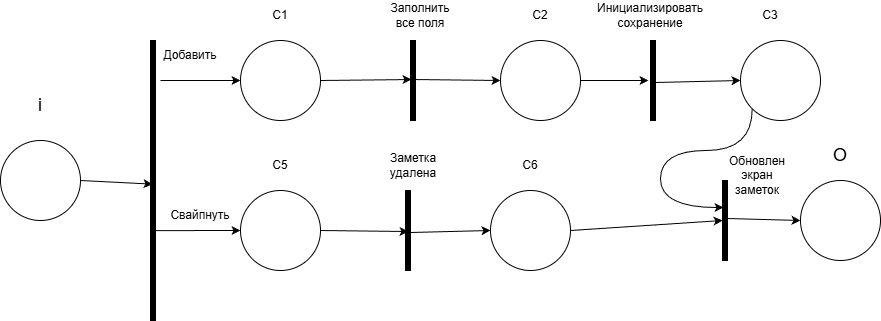

The diagram above was exported from draw.io. Its source (the exported page's mxGraphModel, read from the mxfile embedded in the PNG):
<mxGraphModel dx="1665" dy="743" grid="1" gridSize="10" guides="1" tooltips="1" connect="1" arrows="1" fold="1" page="1" pageScale="1" pageWidth="827" pageHeight="1169" math="0" shadow="0">
  <root>
    <mxCell id="0" />
    <mxCell id="1" parent="0" />
    <mxCell id="klhsrDJ94t06gO8fQPQD-8" value="" style="html=1;points=[];perimeter=orthogonalPerimeter;fillColor=strokeColor;" vertex="1" parent="1">
      <mxGeometry x="250" y="320" width="5" height="280" as="geometry" />
    </mxCell>
    <mxCell id="klhsrDJ94t06gO8fQPQD-13" value="" style="endArrow=classic;html=1;rounded=0;exitX=1;exitY=0.5;exitDx=0;exitDy=0;entryX=0.4;entryY=0.513;entryDx=0;entryDy=0;entryPerimeter=0;" edge="1" parent="1" source="klhsrDJ94t06gO8fQPQD-20" target="klhsrDJ94t06gO8fQPQD-8">
      <mxGeometry width="50" height="50" relative="1" as="geometry">
        <mxPoint x="160" y="360" as="sourcePoint" />
        <mxPoint x="230" y="360" as="targetPoint" />
      </mxGeometry>
    </mxCell>
    <mxCell id="klhsrDJ94t06gO8fQPQD-16" value="&lt;font style=&quot;font-size: 18px;&quot;&gt;i&lt;/font&gt;" style="text;html=1;whiteSpace=wrap;strokeColor=none;fillColor=none;align=center;verticalAlign=middle;rounded=0;" vertex="1" parent="1">
      <mxGeometry x="110" y="370" width="60" height="30" as="geometry" />
    </mxCell>
    <mxCell id="klhsrDJ94t06gO8fQPQD-19" value="" style="ellipse;whiteSpace=wrap;html=1;aspect=fixed;" vertex="1" parent="1">
      <mxGeometry x="340" y="320" width="80" height="80" as="geometry" />
    </mxCell>
    <mxCell id="klhsrDJ94t06gO8fQPQD-20" value="" style="ellipse;whiteSpace=wrap;html=1;aspect=fixed;" vertex="1" parent="1">
      <mxGeometry x="100" y="420" width="80" height="80" as="geometry" />
    </mxCell>
    <mxCell id="klhsrDJ94t06gO8fQPQD-21" value="" style="endArrow=classic;html=1;rounded=0;entryX=0;entryY=0.5;entryDx=0;entryDy=0;exitX=2;exitY=0.143;exitDx=0;exitDy=0;exitPerimeter=0;" edge="1" parent="1" source="klhsrDJ94t06gO8fQPQD-8" target="klhsrDJ94t06gO8fQPQD-19">
      <mxGeometry width="50" height="50" relative="1" as="geometry">
        <mxPoint x="300" y="350" as="sourcePoint" />
        <mxPoint x="300" y="400" as="targetPoint" />
      </mxGeometry>
    </mxCell>
    <mxCell id="klhsrDJ94t06gO8fQPQD-22" value="Добавить" style="text;html=1;whiteSpace=wrap;strokeColor=none;fillColor=none;align=center;verticalAlign=middle;rounded=0;" vertex="1" parent="1">
      <mxGeometry x="260" y="320" width="60" height="30" as="geometry" />
    </mxCell>
    <mxCell id="klhsrDJ94t06gO8fQPQD-23" value="" style="html=1;points=[];perimeter=orthogonalPerimeter;fillColor=strokeColor;" vertex="1" parent="1">
      <mxGeometry x="510" y="320" width="5" height="80" as="geometry" />
    </mxCell>
    <mxCell id="klhsrDJ94t06gO8fQPQD-24" value="" style="endArrow=classic;html=1;rounded=0;exitX=1;exitY=0.5;exitDx=0;exitDy=0;entryX=0.2;entryY=0.488;entryDx=0;entryDy=0;entryPerimeter=0;" edge="1" parent="1" source="klhsrDJ94t06gO8fQPQD-19" target="klhsrDJ94t06gO8fQPQD-23">
      <mxGeometry width="50" height="50" relative="1" as="geometry">
        <mxPoint x="490" y="400" as="sourcePoint" />
        <mxPoint x="500" y="360" as="targetPoint" />
      </mxGeometry>
    </mxCell>
    <mxCell id="klhsrDJ94t06gO8fQPQD-25" value="Заполнить все поля" style="text;html=1;whiteSpace=wrap;strokeColor=none;fillColor=none;align=center;verticalAlign=middle;rounded=0;" vertex="1" parent="1">
      <mxGeometry x="490" y="280" width="60" height="30" as="geometry" />
    </mxCell>
    <mxCell id="klhsrDJ94t06gO8fQPQD-26" value="" style="ellipse;whiteSpace=wrap;html=1;aspect=fixed;" vertex="1" parent="1">
      <mxGeometry x="600" y="320" width="80" height="80" as="geometry" />
    </mxCell>
    <mxCell id="klhsrDJ94t06gO8fQPQD-27" value="" style="endArrow=classic;html=1;rounded=0;exitX=1;exitY=0.488;exitDx=0;exitDy=0;exitPerimeter=0;entryX=0;entryY=0.5;entryDx=0;entryDy=0;" edge="1" parent="1" source="klhsrDJ94t06gO8fQPQD-23" target="klhsrDJ94t06gO8fQPQD-26">
      <mxGeometry width="50" height="50" relative="1" as="geometry">
        <mxPoint x="570" y="440" as="sourcePoint" />
        <mxPoint x="620" y="390" as="targetPoint" />
      </mxGeometry>
    </mxCell>
    <mxCell id="klhsrDJ94t06gO8fQPQD-28" value="" style="html=1;points=[];perimeter=orthogonalPerimeter;fillColor=strokeColor;" vertex="1" parent="1">
      <mxGeometry x="750" y="320" width="5" height="80" as="geometry" />
    </mxCell>
    <mxCell id="klhsrDJ94t06gO8fQPQD-29" value="" style="endArrow=classic;html=1;rounded=0;exitX=1;exitY=0.5;exitDx=0;exitDy=0;entryX=-0.4;entryY=0.5;entryDx=0;entryDy=0;entryPerimeter=0;" edge="1" parent="1" source="klhsrDJ94t06gO8fQPQD-26" target="klhsrDJ94t06gO8fQPQD-28">
      <mxGeometry width="50" height="50" relative="1" as="geometry">
        <mxPoint x="640" y="460" as="sourcePoint" />
        <mxPoint x="690" y="410" as="targetPoint" />
      </mxGeometry>
    </mxCell>
    <mxCell id="klhsrDJ94t06gO8fQPQD-30" value="Инициализировать&lt;div&gt;сохранение&lt;/div&gt;" style="text;html=1;whiteSpace=wrap;strokeColor=none;fillColor=none;align=center;verticalAlign=middle;rounded=0;" vertex="1" parent="1">
      <mxGeometry x="720" y="280" width="60" height="30" as="geometry" />
    </mxCell>
    <mxCell id="klhsrDJ94t06gO8fQPQD-32" value="" style="ellipse;whiteSpace=wrap;html=1;aspect=fixed;" vertex="1" parent="1">
      <mxGeometry x="840" y="320" width="80" height="80" as="geometry" />
    </mxCell>
    <mxCell id="klhsrDJ94t06gO8fQPQD-33" value="" style="endArrow=classic;html=1;rounded=0;exitX=1;exitY=0.525;exitDx=0;exitDy=0;exitPerimeter=0;entryX=0;entryY=0.5;entryDx=0;entryDy=0;" edge="1" parent="1" source="klhsrDJ94t06gO8fQPQD-28" target="klhsrDJ94t06gO8fQPQD-32">
      <mxGeometry width="50" height="50" relative="1" as="geometry">
        <mxPoint x="830" y="440" as="sourcePoint" />
        <mxPoint x="880" y="390" as="targetPoint" />
      </mxGeometry>
    </mxCell>
    <mxCell id="klhsrDJ94t06gO8fQPQD-34" value="" style="html=1;points=[];perimeter=orthogonalPerimeter;fillColor=strokeColor;" vertex="1" parent="1">
      <mxGeometry x="822" y="460" width="5" height="80" as="geometry" />
    </mxCell>
    <mxCell id="klhsrDJ94t06gO8fQPQD-36" value="Обновлен экран заметок" style="text;html=1;whiteSpace=wrap;strokeColor=none;fillColor=none;align=center;verticalAlign=middle;rounded=0;" vertex="1" parent="1">
      <mxGeometry x="827" y="440" width="60" height="30" as="geometry" />
    </mxCell>
    <mxCell id="klhsrDJ94t06gO8fQPQD-38" value="" style="endArrow=classic;html=1;rounded=0;exitX=0;exitY=1;exitDx=0;exitDy=0;edgeStyle=orthogonalEdgeStyle;curved=1;entryX=0.2;entryY=0.338;entryDx=0;entryDy=0;entryPerimeter=0;" edge="1" parent="1" source="klhsrDJ94t06gO8fQPQD-32" target="klhsrDJ94t06gO8fQPQD-34">
      <mxGeometry width="50" height="50" relative="1" as="geometry">
        <mxPoint x="610" y="450" as="sourcePoint" />
        <mxPoint x="110" y="520" as="targetPoint" />
        <Array as="points">
          <mxPoint x="852" y="430" />
          <mxPoint x="760" y="430" />
          <mxPoint x="760" y="487" />
        </Array>
      </mxGeometry>
    </mxCell>
    <mxCell id="klhsrDJ94t06gO8fQPQD-39" value="" style="ellipse;whiteSpace=wrap;html=1;aspect=fixed;" vertex="1" parent="1">
      <mxGeometry x="900" y="460" width="80" height="80" as="geometry" />
    </mxCell>
    <mxCell id="klhsrDJ94t06gO8fQPQD-40" value="" style="endArrow=classic;html=1;rounded=0;exitX=1;exitY=0.475;exitDx=0;exitDy=0;exitPerimeter=0;entryX=0;entryY=0.5;entryDx=0;entryDy=0;" edge="1" parent="1" source="klhsrDJ94t06gO8fQPQD-34" target="klhsrDJ94t06gO8fQPQD-39">
      <mxGeometry width="50" height="50" relative="1" as="geometry">
        <mxPoint x="170" y="590" as="sourcePoint" />
        <mxPoint x="220" y="540" as="targetPoint" />
      </mxGeometry>
    </mxCell>
    <mxCell id="klhsrDJ94t06gO8fQPQD-41" value="C1" style="text;html=1;whiteSpace=wrap;strokeColor=none;fillColor=none;align=center;verticalAlign=middle;rounded=0;" vertex="1" parent="1">
      <mxGeometry x="350" y="280" width="60" height="30" as="geometry" />
    </mxCell>
    <mxCell id="klhsrDJ94t06gO8fQPQD-42" value="C2" style="text;html=1;whiteSpace=wrap;strokeColor=none;fillColor=none;align=center;verticalAlign=middle;rounded=0;" vertex="1" parent="1">
      <mxGeometry x="610" y="280" width="60" height="30" as="geometry" />
    </mxCell>
    <mxCell id="klhsrDJ94t06gO8fQPQD-43" value="C3" style="text;html=1;whiteSpace=wrap;strokeColor=none;fillColor=none;align=center;verticalAlign=middle;rounded=0;" vertex="1" parent="1">
      <mxGeometry x="840" y="280" width="60" height="30" as="geometry" />
    </mxCell>
    <mxCell id="klhsrDJ94t06gO8fQPQD-44" value="&lt;font style=&quot;font-size: 18px;&quot;&gt;O&lt;/font&gt;" style="text;html=1;whiteSpace=wrap;strokeColor=none;fillColor=none;align=center;verticalAlign=middle;rounded=0;" vertex="1" parent="1">
      <mxGeometry x="910" y="420" width="60" height="30" as="geometry" />
    </mxCell>
    <mxCell id="klhsrDJ94t06gO8fQPQD-45" value="" style="ellipse;whiteSpace=wrap;html=1;aspect=fixed;" vertex="1" parent="1">
      <mxGeometry x="340" y="470" width="80" height="80" as="geometry" />
    </mxCell>
    <mxCell id="klhsrDJ94t06gO8fQPQD-46" value="C5" style="text;html=1;whiteSpace=wrap;strokeColor=none;fillColor=none;align=center;verticalAlign=middle;rounded=0;" vertex="1" parent="1">
      <mxGeometry x="350" y="430" width="60" height="30" as="geometry" />
    </mxCell>
    <mxCell id="klhsrDJ94t06gO8fQPQD-47" value="" style="endArrow=classic;html=1;rounded=0;entryX=0;entryY=0.5;entryDx=0;entryDy=0;exitX=0.2;exitY=0.679;exitDx=0;exitDy=0;exitPerimeter=0;" edge="1" parent="1" source="klhsrDJ94t06gO8fQPQD-8" target="klhsrDJ94t06gO8fQPQD-45">
      <mxGeometry width="50" height="50" relative="1" as="geometry">
        <mxPoint x="280" y="530" as="sourcePoint" />
        <mxPoint x="330" y="480" as="targetPoint" />
      </mxGeometry>
    </mxCell>
    <mxCell id="klhsrDJ94t06gO8fQPQD-48" value="Свайпнуть" style="text;html=1;whiteSpace=wrap;strokeColor=none;fillColor=none;align=center;verticalAlign=middle;rounded=0;" vertex="1" parent="1">
      <mxGeometry x="270" y="480" width="60" height="30" as="geometry" />
    </mxCell>
    <mxCell id="klhsrDJ94t06gO8fQPQD-49" value="" style="ellipse;whiteSpace=wrap;html=1;aspect=fixed;" vertex="1" parent="1">
      <mxGeometry x="590" y="470" width="80" height="80" as="geometry" />
    </mxCell>
    <mxCell id="klhsrDJ94t06gO8fQPQD-50" value="C6" style="text;html=1;whiteSpace=wrap;strokeColor=none;fillColor=none;align=center;verticalAlign=middle;rounded=0;" vertex="1" parent="1">
      <mxGeometry x="600" y="430" width="60" height="30" as="geometry" />
    </mxCell>
    <mxCell id="klhsrDJ94t06gO8fQPQD-51" value="" style="endArrow=classic;html=1;rounded=0;exitX=1;exitY=0.5;exitDx=0;exitDy=0;entryX=0.6;entryY=0.513;entryDx=0;entryDy=0;entryPerimeter=0;" edge="1" parent="1" source="klhsrDJ94t06gO8fQPQD-45" target="klhsrDJ94t06gO8fQPQD-52">
      <mxGeometry width="50" height="50" relative="1" as="geometry">
        <mxPoint x="420" y="510" as="sourcePoint" />
        <mxPoint x="470" y="510" as="targetPoint" />
      </mxGeometry>
    </mxCell>
    <mxCell id="klhsrDJ94t06gO8fQPQD-52" value="" style="html=1;points=[];perimeter=orthogonalPerimeter;fillColor=strokeColor;" vertex="1" parent="1">
      <mxGeometry x="505" y="470" width="5" height="80" as="geometry" />
    </mxCell>
    <mxCell id="klhsrDJ94t06gO8fQPQD-53" value="Заметка удалена" style="text;html=1;whiteSpace=wrap;strokeColor=none;fillColor=none;align=center;verticalAlign=middle;rounded=0;" vertex="1" parent="1">
      <mxGeometry x="482.5" y="430" width="60" height="30" as="geometry" />
    </mxCell>
    <mxCell id="klhsrDJ94t06gO8fQPQD-54" value="" style="endArrow=classic;html=1;rounded=0;exitX=1;exitY=0.525;exitDx=0;exitDy=0;exitPerimeter=0;entryX=0;entryY=0.5;entryDx=0;entryDy=0;" edge="1" parent="1" source="klhsrDJ94t06gO8fQPQD-52" target="klhsrDJ94t06gO8fQPQD-49">
      <mxGeometry width="50" height="50" relative="1" as="geometry">
        <mxPoint x="540" y="520" as="sourcePoint" />
        <mxPoint x="590" y="470" as="targetPoint" />
      </mxGeometry>
    </mxCell>
    <mxCell id="klhsrDJ94t06gO8fQPQD-55" value="" style="endArrow=classic;html=1;rounded=0;exitX=1;exitY=0.5;exitDx=0;exitDy=0;entryX=0;entryY=0.5;entryDx=0;entryDy=0;entryPerimeter=0;" edge="1" parent="1" source="klhsrDJ94t06gO8fQPQD-49" target="klhsrDJ94t06gO8fQPQD-34">
      <mxGeometry width="50" height="50" relative="1" as="geometry">
        <mxPoint x="720" y="530" as="sourcePoint" />
        <mxPoint x="770" y="480" as="targetPoint" />
      </mxGeometry>
    </mxCell>
  </root>
</mxGraphModel>